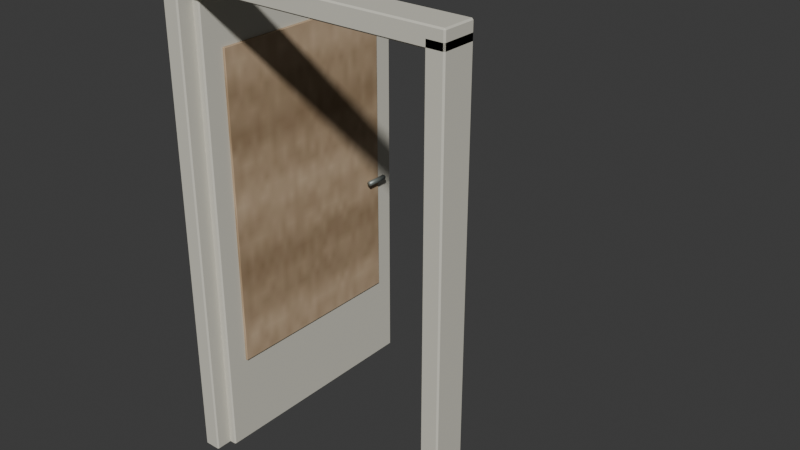 # Source: door-open.blend  (saved by Blender 5.2.45; exported with 4.5.12 LTS)
import bpy
from mathutils import Matrix  # noqa: F401  (used for matrix-valued properties, if any)

bpy.ops.wm.read_factory_settings(use_empty=True)
scene = bpy.context.scene
scene.name = 'Scene'

# ---- collections
col_collection = bpy.data.collections.new('Collection'); scene.collection.children.link(col_collection)

# ---- images (referenced by path relative to the original .blend; pixels are not part of the script)
import os
ASSET_DIR = os.environ.get("B2B_ASSET_DIR", "")  # directory of the original .blend (textures are referenced by path, not embedded)
HERE = os.path.dirname(os.path.abspath(__file__))  # packed textures are extracted next to this script under _unpacked/

def load_image(name, relpath, width, height, colorspace="sRGB"):
    """Load a texture the original file referenced (path relative to the .blend, or extracted next to this script)."""
    p = next((c for c in (os.path.join(HERE, relpath), os.path.join(ASSET_DIR, relpath)) if relpath and os.path.exists(c)), "")
    if p:
        img = bpy.data.images.load(p, check_existing=True)
        img.name = name
    else:  # same state as the original file: an image datablock whose file is absent (Cycles renders it pink)
        img = bpy.data.images.new(name, width, height)
        img.source = "FILE"
        img.filepath = "//" + (relpath or name)
    img.colorspace_settings.name = colorspace
    return img
img_wood_authored = load_image('wood-authored', '_unpacked/wood-authored.62b6c822.png', 128, 128, 'sRGB')

# ---- materials (node trees are filled in below, after node groups)
mat_ivory_painted_timber = bpy.data.materials.new('ivory painted timber')
mat_ivory_painted_timber.diffuse_color = (0.66, 0.64, 0.55, 1.0)
mat_aged_timber_laminate = bpy.data.materials.new('aged timber laminate')
mat_aged_timber_laminate.diffuse_color = (0.55, 0.44, 0.28, 1.0)
mat_brushed_grey_metal = bpy.data.materials.new('brushed grey metal')
mat_brushed_grey_metal.diffuse_color = (0.25, 0.28, 0.26, 1.0)

# ---- material node trees
mat_ivory_painted_timber.use_nodes = True; mat_ivory_painted_timber.node_tree.nodes.clear()
_N = mat_ivory_painted_timber.node_tree.nodes; _L = mat_ivory_painted_timber.node_tree.links
n0 = _N.new('ShaderNodeBsdfPrincipled'); n0.name = 'Principled BSDF'; n0.location = (-200, 100)
n0.inputs[0].default_value = (0.66, 0.64, 0.55, 1.0)
n0.inputs[2].default_value = 0.82
n0.inputs[10].default_value = 0.005
n1 = _N.new('ShaderNodeOutputMaterial'); n1.name = 'Material Output'; n1.location = (200, 100)
_L.new(n0.outputs[0], n1.inputs[0])
n1.is_active_output = True
mat_aged_timber_laminate.use_nodes = True; mat_aged_timber_laminate.node_tree.nodes.clear()
_N = mat_aged_timber_laminate.node_tree.nodes; _L = mat_aged_timber_laminate.node_tree.links
n0 = _N.new('ShaderNodeBsdfPrincipled'); n0.name = 'Principled BSDF'; n0.location = (-200, 100)
n0.inputs[2].default_value = 0.83
n0.inputs[10].default_value = 0.005
n1 = _N.new('ShaderNodeOutputMaterial'); n1.name = 'Material Output'; n1.location = (200, 100)
n2 = _N.new('ShaderNodeTexImage'); n2.name = 'Image Texture'; n2.location = (0, 0)
n2.image = img_wood_authored
_L.new(n0.outputs[0], n1.inputs[0])
_L.new(n2.outputs[0], n0.inputs[0])
n1.is_active_output = True
mat_brushed_grey_metal.use_nodes = True; mat_brushed_grey_metal.node_tree.nodes.clear()
_N = mat_brushed_grey_metal.node_tree.nodes; _L = mat_brushed_grey_metal.node_tree.links
n0 = _N.new('ShaderNodeBsdfPrincipled'); n0.name = 'Principled BSDF'; n0.location = (-200, 100)
n0.inputs[0].default_value = (0.25, 0.28, 0.26, 1.0)
n0.inputs[1].default_value = 0.55
n0.inputs[2].default_value = 0.46
n0.inputs[10].default_value = 0.005
n1 = _N.new('ShaderNodeOutputMaterial'); n1.name = 'Material Output'; n1.location = (200, 100)
_L.new(n0.outputs[0], n1.inputs[0])
n1.is_active_output = True

# ---- world
world_world = bpy.data.worlds.new('World'); scene.world = world_world
world_world.use_nodes = True; world_world.node_tree.nodes.clear()
_N = world_world.node_tree.nodes; _L = world_world.node_tree.links
n0 = _N.new('ShaderNodeOutputWorld'); n0.name = 'World Output'; n0.location = (200, 100)
n1 = _N.new('ShaderNodeBackground'); n1.name = 'Background'; n1.location = (-200, 100)
n1.inputs[0].default_value = (0.05088, 0.05088, 0.05088, 1.0)
_L.new(n1.outputs[0], n0.inputs[0])
n0.is_active_output = True
world_world.color = (0.05088, 0.05088, 0.05088)
world_world.sun_shadow_jitter_overblur = 0.0

# ---- meshes
me_cube_001 = bpy.data.meshes.new('Cube.001')
me_cube_001.from_pydata([(-0.034, -0.069, -1.09), (-0.034, -0.075, -1.084), (-0.04, -0.069, -1.084), (-0.034, -0.075, 1.084), (-0.034, -0.069, 1.09), (-0.04, -0.069, 1.084), (-0.034, 0.069, -1.09), (-0.04, 0.069, -1.084), (-0.034, 0.075, -1.084), (-0.034, 0.069, 1.09), (-0.034, 0.075, 1.084), (-0.04, 0.069, 1.084), (0.034, -0.069, -1.09), (0.04, -0.069, -1.084), (0.034, -0.075, -1.084), (0.034, -0.069, 1.09), (0.034, -0.075, 1.084), (0.04, -0.069, 1.084), (0.034, 0.069, -1.09), (0.034, 0.075, -1.084), (0.04, 0.069, -1.084), (0.034, 0.069, 1.09), (0.04, 0.069, 1.084), (0.034, 0.075, 1.084)], [], [(0, 1, 2), (3, 4, 5), (6, 7, 8), (9, 10, 11), (12, 13, 14), (15, 16, 17), (18, 19, 20), (21, 22, 23), (6, 0, 2, 7), (1, 3, 5, 2), (4, 9, 11, 5), (10, 8, 7, 11), (18, 6, 8, 19), (9, 21, 23, 10), (22, 20, 19, 23), (12, 18, 20, 13), (21, 15, 17, 22), (16, 14, 13, 17), (0, 12, 14, 1), (15, 4, 3, 16), (6, 18, 12, 0), (2, 5, 11, 7), (14, 16, 3, 1), (21, 9, 4, 15), (8, 10, 23, 19), (20, 22, 17, 13)])
_uv = me_cube_001.uv_layers.new(name='UVMap')
_uv.uv.foreach_set('vector', [0.1438, 0.74, 0.1437, 0.75, 0.125, 0.74, 0.6243, 0.9812, 0.625, 0.9812, 0.6243, 1.0, 0.1438, 0.51, 0.125, 0.51, 0.1437, 0.5, 0.625, 0.2592, 0.6243, 0.2688, 0.6243, 0.2425, 0.3562, 0.74, 0.3755, 0.74, 0.366, 0.7594, 0.6344, 0.7544, 0.6243, 0.7688, 0.6243, 0.7425, 0.3562, 0.51, 0.366, 0.4906, 0.3755, 0.51, 0.6344, 0.5028, 0.6243, 0.51, 0.6243, 0.4859, 0.1438, 0.51, 0.1438, 0.74, 0.125, 0.74, 0.125, 0.51, 0.3757, 0.0, 0.6243, 0.0, 0.6243, 0.01, 0.3757, 0.01, 0.625, 0.01, 0.625, 0.2592, 0.6243, 0.2425, 0.6243, 0.01, 0.6243, 0.2688, 0.3757, 0.2688, 0.3757, 0.24, 0.6243, 0.2425, 0.3562, 0.51, 0.1438, 0.51, 0.1437, 0.5, 0.366, 0.4906, 0.625, 0.2592, 0.6344, 0.5028, 0.6243, 0.4859, 0.6243, 0.2688, 0.6243, 0.51, 0.3755, 0.51, 0.366, 0.4906, 0.6243, 0.4859, 0.3562, 0.74, 0.3562, 0.51, 0.3755, 0.51, 0.3755, 0.74, 0.6344, 0.5028, 0.6344, 0.7544, 0.6243, 0.7425, 0.6243, 0.51, 0.6243, 0.7688, 0.366, 0.7594, 0.3755, 0.74, 0.6243, 0.7425, 0.1438, 0.74, 0.3562, 0.74, 0.366, 0.7594, 0.1437, 0.75, 0.6344, 0.7544, 0.625, 0.9812, 0.6243, 0.9812, 0.6243, 0.7688, 0.1438, 0.51, 0.3562, 0.51, 0.3562, 0.74, 0.1438, 0.74, 0.3757, 0.01, 0.6243, 0.01, 0.6243, 0.2425, 0.3757, 0.24, 0.366, 0.7594, 0.6243, 0.7688, 0.6243, 0.9812, 0.3757, 0.9813, 0.6344, 0.5028, 0.8562, 0.51, 0.8562, 0.74, 0.6344, 0.7544, 0.3757, 0.2688, 0.6243, 0.2688, 0.6243, 0.4859, 0.366, 0.4906, 0.3755, 0.51, 0.6243, 0.51, 0.6243, 0.7425, 0.3755, 0.74])
me_cube_001.materials.append(mat_ivory_painted_timber)
me_cube_001.update()
me_cube_002 = bpy.data.meshes.new('Cube.002')
me_cube_002.from_pydata([(-0.034, -0.069, -1.09), (-0.034, -0.075, -1.084), (-0.04, -0.069, -1.084), (-0.034, -0.075, 1.084), (-0.034, -0.069, 1.09), (-0.04, -0.069, 1.084), (-0.034, 0.069, -1.09), (-0.04, 0.069, -1.084), (-0.034, 0.075, -1.084), (-0.034, 0.069, 1.09), (-0.034, 0.075, 1.084), (-0.04, 0.069, 1.084), (0.034, -0.069, -1.09), (0.04, -0.069, -1.084), (0.034, -0.075, -1.084), (0.034, -0.069, 1.09), (0.034, -0.075, 1.084), (0.04, -0.069, 1.084), (0.034, 0.069, -1.09), (0.034, 0.075, -1.084), (0.04, 0.069, -1.084), (0.034, 0.069, 1.09), (0.04, 0.069, 1.084), (0.034, 0.075, 1.084)], [], [(0, 1, 2), (3, 4, 5), (6, 7, 8), (9, 10, 11), (12, 13, 14), (15, 16, 17), (18, 19, 20), (21, 22, 23), (6, 0, 2, 7), (1, 3, 5, 2), (4, 9, 11, 5), (10, 8, 7, 11), (18, 6, 8, 19), (9, 21, 23, 10), (22, 20, 19, 23), (12, 18, 20, 13), (21, 15, 17, 22), (16, 14, 13, 17), (0, 12, 14, 1), (15, 4, 3, 16), (6, 18, 12, 0), (2, 5, 11, 7), (14, 16, 3, 1), (21, 9, 4, 15), (8, 10, 23, 19), (20, 22, 17, 13)])
_uv = me_cube_002.uv_layers.new(name='UVMap')
_uv.uv.foreach_set('vector', [0.1438, 0.74, 0.1437, 0.75, 0.125, 0.74, 0.6243, 0.9812, 0.625, 0.9812, 0.6243, 1.0, 0.1438, 0.51, 0.125, 0.51, 0.1437, 0.5, 0.625, 0.2592, 0.6243, 0.2688, 0.6243, 0.2425, 0.3562, 0.74, 0.3755, 0.74, 0.366, 0.7594, 0.6344, 0.7544, 0.6243, 0.7688, 0.6243, 0.7425, 0.3562, 0.51, 0.366, 0.4906, 0.3755, 0.51, 0.6344, 0.5028, 0.6243, 0.51, 0.6243, 0.4859, 0.1438, 0.51, 0.1438, 0.74, 0.125, 0.74, 0.125, 0.51, 0.3757, 0.0, 0.6243, 0.0, 0.6243, 0.01, 0.3757, 0.01, 0.625, 0.01, 0.625, 0.2592, 0.6243, 0.2425, 0.6243, 0.01, 0.6243, 0.2688, 0.3757, 0.2688, 0.3757, 0.24, 0.6243, 0.2425, 0.3562, 0.51, 0.1438, 0.51, 0.1437, 0.5, 0.366, 0.4906, 0.625, 0.2592, 0.6344, 0.5028, 0.6243, 0.4859, 0.6243, 0.2688, 0.6243, 0.51, 0.3755, 0.51, 0.366, 0.4906, 0.6243, 0.4859, 0.3562, 0.74, 0.3562, 0.51, 0.3755, 0.51, 0.3755, 0.74, 0.6344, 0.5028, 0.6344, 0.7544, 0.6243, 0.7425, 0.6243, 0.51, 0.6243, 0.7688, 0.366, 0.7594, 0.3755, 0.74, 0.6243, 0.7425, 0.1438, 0.74, 0.3562, 0.74, 0.366, 0.7594, 0.1437, 0.75, 0.6344, 0.7544, 0.625, 0.9812, 0.6243, 0.9812, 0.6243, 0.7688, 0.1438, 0.51, 0.3562, 0.51, 0.3562, 0.74, 0.1438, 0.74, 0.3757, 0.01, 0.6243, 0.01, 0.6243, 0.2425, 0.3757, 0.24, 0.366, 0.7594, 0.6243, 0.7688, 0.6243, 0.9812, 0.3757, 0.9813, 0.6344, 0.5028, 0.8562, 0.51, 0.8562, 0.74, 0.6344, 0.7544, 0.3757, 0.2688, 0.6243, 0.2688, 0.6243, 0.4859, 0.366, 0.4906, 0.3755, 0.51, 0.6243, 0.51, 0.6243, 0.7425, 0.3755, 0.74])
me_cube_002.materials.append(mat_ivory_painted_timber)
me_cube_002.update()
me_cube_003 = bpy.data.meshes.new('Cube.003')
me_cube_003.from_pydata([(-0.659, -0.069, -0.04), (-0.659, -0.075, -0.034), (-0.665, -0.069, -0.034), (-0.659, -0.075, 0.034), (-0.659, -0.069, 0.04), (-0.665, -0.069, 0.034), (-0.659, 0.069, -0.04), (-0.665, 0.069, -0.034), (-0.659, 0.075, -0.034), (-0.659, 0.069, 0.04), (-0.659, 0.075, 0.034), (-0.665, 0.069, 0.034), (0.659, -0.069, -0.04), (0.665, -0.069, -0.034), (0.659, -0.075, -0.034), (0.659, -0.069, 0.04), (0.659, -0.075, 0.034), (0.665, -0.069, 0.034), (0.659, 0.069, -0.04), (0.659, 0.075, -0.034), (0.665, 0.069, -0.034), (0.659, 0.069, 0.04), (0.665, 0.069, 0.034), (0.659, 0.075, 0.034)], [], [(0, 1, 2), (3, 4, 5), (6, 7, 8), (9, 10, 11), (12, 13, 14), (15, 16, 17), (18, 19, 20), (21, 22, 23), (6, 0, 2, 7), (1, 3, 5, 2), (4, 9, 11, 5), (10, 8, 7, 11), (18, 6, 8, 19), (9, 21, 23, 10), (22, 20, 19, 23), (12, 18, 20, 13), (21, 15, 17, 22), (16, 14, 13, 17), (0, 12, 14, 1), (15, 4, 3, 16), (6, 18, 12, 0), (2, 5, 11, 7), (14, 16, 3, 1), (21, 9, 4, 15), (8, 10, 23, 19), (20, 22, 17, 13)])
_uv = me_cube_003.uv_layers.new(name='UVMap')
_uv.uv.foreach_set('vector', [0.1261, 0.74, 0.1261, 0.75, 0.125, 0.74, 0.6062, 0.9989, 0.625, 0.9989, 0.6062, 1.0, 0.1261, 0.51, 0.125, 0.51, 0.1261, 0.5, 0.625, 0.2474, 0.6063, 0.2511, 0.6062, 0.2425, 0.3739, 0.74, 0.3891, 0.74, 0.3838, 0.7506, 0.6256, 0.7456, 0.6063, 0.7511, 0.6062, 0.7425, 0.3739, 0.51, 0.3838, 0.4994, 0.3891, 0.51, 0.6256, 0.5072, 0.6062, 0.51, 0.6062, 0.4992, 0.1261, 0.51, 0.1261, 0.74, 0.125, 0.74, 0.125, 0.51, 0.3938, 0.0, 0.6062, 0.0, 0.6062, 0.01, 0.3938, 0.01, 0.625, 0.01, 0.625, 0.2474, 0.6062, 0.2425, 0.6062, 0.01, 0.6063, 0.2511, 0.3938, 0.2511, 0.3938, 0.24, 0.6062, 0.2425, 0.3739, 0.51, 0.1261, 0.51, 0.1261, 0.5, 0.3838, 0.4994, 0.625, 0.2474, 0.6256, 0.5072, 0.6062, 0.4992, 0.6063, 0.2511, 0.6062, 0.51, 0.3891, 0.51, 0.3838, 0.4994, 0.6062, 0.4992, 0.3739, 0.74, 0.3739, 0.51, 0.3891, 0.51, 0.3891, 0.74, 0.6256, 0.5072, 0.6256, 0.7456, 0.6062, 0.7425, 0.6062, 0.51, 0.6063, 0.7511, 0.3838, 0.7506, 0.3891, 0.74, 0.6062, 0.7425, 0.1261, 0.74, 0.3739, 0.74, 0.3838, 0.7506, 0.1261, 0.75, 0.6256, 0.7456, 0.625, 0.9989, 0.6062, 0.9989, 0.6063, 0.7511, 0.1261, 0.51, 0.3739, 0.51, 0.3739, 0.74, 0.1261, 0.74, 0.3938, 0.01, 0.6062, 0.01, 0.6062, 0.2425, 0.3938, 0.24, 0.3838, 0.7506, 0.6063, 0.7511, 0.6062, 0.9989, 0.3938, 0.9989, 0.6256, 0.5072, 0.8739, 0.51, 0.8739, 0.74, 0.6256, 0.7456, 0.3938, 0.2511, 0.6063, 0.2511, 0.6062, 0.4992, 0.3838, 0.4994, 0.3891, 0.51, 0.6062, 0.51, 0.6062, 0.7425, 0.3891, 0.74])
me_cube_003.materials.append(mat_ivory_painted_timber)
me_cube_003.update()
me_cube_004 = bpy.data.meshes.new('Cube.004')
me_cube_004.from_pydata([(-0.0165, -0.544, -1.035), (-0.0165, -0.55, -1.029), (-0.0225, -0.544, -1.029), (-0.0165, -0.55, 1.029), (-0.0165, -0.544, 1.035), (-0.0225, -0.544, 1.029), (-0.0165, 0.544, -1.035), (-0.0225, 0.544, -1.029), (-0.0165, 0.55, -1.029), (-0.0165, 0.544, 1.035), (-0.0165, 0.55, 1.029), (-0.0225, 0.544, 1.029), (0.0165, -0.544, -1.035), (0.0225, -0.544, -1.029), (0.0165, -0.55, -1.029), (0.0165, -0.544, 1.035), (0.0165, -0.55, 1.029), (0.0225, -0.544, 1.029), (0.0165, 0.544, -1.035), (0.0165, 0.55, -1.029), (0.0225, 0.544, -1.029), (0.0165, 0.544, 1.035), (0.0225, 0.544, 1.029), (0.0165, 0.55, 1.029)], [], [(0, 1, 2), (3, 4, 5), (6, 7, 8), (9, 10, 11), (12, 13, 14), (15, 16, 17), (18, 19, 20), (21, 22, 23), (6, 0, 2, 7), (1, 3, 5, 2), (4, 9, 11, 5), (10, 8, 7, 11), (18, 6, 8, 19), (9, 21, 23, 10), (22, 20, 19, 23), (12, 18, 20, 13), (21, 15, 17, 22), (16, 14, 13, 17), (0, 12, 14, 1), (15, 4, 3, 16), (6, 18, 12, 0), (2, 5, 11, 7), (14, 16, 3, 1), (21, 9, 4, 15), (8, 10, 23, 19), (20, 22, 17, 13)])
_uv = me_cube_004.uv_layers.new(name='UVMap')
_uv.uv.foreach_set('vector', [0.1583, 0.7486, 0.1583, 0.75, 0.125, 0.7486, 0.6243, 0.9667, 0.625, 0.9667, 0.6243, 1.0, 0.1583, 0.5014, 0.125, 0.5014, 0.1583, 0.5, 0.625, 0.2718, 0.6243, 0.2833, 0.6243, 0.249, 0.3417, 0.7486, 0.3755, 0.7486, 0.3587, 0.7667, 0.6417, 0.766, 0.6243, 0.7833, 0.6243, 0.749, 0.3417, 0.5014, 0.3587, 0.4833, 0.3755, 0.5014, 0.6417, 0.4927, 0.6243, 0.5014, 0.6243, 0.475, 0.1583, 0.5014, 0.1583, 0.7486, 0.125, 0.7486, 0.125, 0.5014, 0.3757, 0.0, 0.6243, 0.0, 0.6243, 0.001364, 0.3757, 0.001364, 0.625, 0.001364, 0.625, 0.2718, 0.6243, 0.249, 0.6243, 0.001364, 0.6243, 0.2833, 0.3757, 0.2833, 0.3757, 0.2486, 0.6243, 0.249, 0.3417, 0.5014, 0.1583, 0.5014, 0.1583, 0.5, 0.3587, 0.4833, 0.625, 0.2718, 0.6417, 0.4927, 0.6243, 0.475, 0.6243, 0.2833, 0.6243, 0.5014, 0.3755, 0.5014, 0.3587, 0.4833, 0.6243, 0.475, 0.3417, 0.7486, 0.3417, 0.5014, 0.3755, 0.5014, 0.3755, 0.7486, 0.6417, 0.4927, 0.6417, 0.766, 0.6243, 0.749, 0.6243, 0.5014, 0.6243, 0.7833, 0.3587, 0.7667, 0.3755, 0.7486, 0.6243, 0.749, 0.1583, 0.7486, 0.3417, 0.7486, 0.3587, 0.7667, 0.1583, 0.75, 0.6417, 0.766, 0.625, 0.9667, 0.6243, 0.9667, 0.6243, 0.7833, 0.1583, 0.5014, 0.3417, 0.5014, 0.3417, 0.7486, 0.1583, 0.7486, 0.3757, 0.001364, 0.6243, 0.001364, 0.6243, 0.249, 0.3757, 0.2486, 0.3587, 0.7667, 0.6243, 0.7833, 0.6243, 0.9667, 0.3757, 0.9667, 0.6417, 0.4927, 0.8417, 0.5014, 0.8417, 0.7486, 0.6417, 0.766, 0.3757, 0.2833, 0.6243, 0.2833, 0.6243, 0.475, 0.3587, 0.4833, 0.3755, 0.5014, 0.6243, 0.5014, 0.6243, 0.749, 0.3755, 0.7486])
me_cube_004.materials.append(mat_ivory_painted_timber)
me_cube_004.update()
me_cube_005 = bpy.data.meshes.new('Cube.005')
me_cube_005.from_pydata([(-0.0036, -0.4476, -0.725), (-0.0036, -0.45, -0.7226), (-0.006, -0.4476, -0.7226), (-0.0036, -0.45, 0.7226), (-0.0036, -0.4476, 0.725), (-0.006, -0.4476, 0.7226), (-0.0036, 0.4476, -0.725), (-0.006, 0.4476, -0.7226), (-0.0036, 0.45, -0.7226), (-0.0036, 0.4476, 0.725), (-0.0036, 0.45, 0.7226), (-0.006, 0.4476, 0.7226), (0.0036, -0.4476, -0.725), (0.006, -0.4476, -0.7226), (0.0036, -0.45, -0.7226), (0.0036, -0.4476, 0.725), (0.0036, -0.45, 0.7226), (0.006, -0.4476, 0.7226), (0.0036, 0.4476, -0.725), (0.0036, 0.45, -0.7226), (0.006, 0.4476, -0.7226), (0.0036, 0.4476, 0.725), (0.006, 0.4476, 0.7226), (0.0036, 0.45, 0.7226)], [], [(0, 1, 2), (3, 4, 5), (6, 7, 8), (9, 10, 11), (12, 13, 14), (15, 16, 17), (18, 19, 20), (21, 22, 23), (6, 0, 2, 7), (1, 3, 5, 2), (4, 9, 11, 5), (10, 8, 7, 11), (18, 6, 8, 19), (9, 21, 23, 10), (22, 20, 19, 23), (12, 18, 20, 13), (21, 15, 17, 22), (16, 14, 13, 17), (0, 12, 14, 1), (15, 4, 3, 16), (6, 18, 12, 0), (2, 5, 11, 7), (14, 16, 3, 1), (21, 9, 4, 15), (8, 10, 23, 19), (20, 22, 17, 13)])
_uv = me_cube_005.uv_layers.new(name='UVMap')
_uv.uv.foreach_set('vector', [0.175, 0.7493, 0.175, 0.75, 0.125, 0.7493, 0.6246, 0.95, 0.625, 0.95, 0.6246, 1.0, 0.175, 0.5007, 0.125, 0.5007, 0.175, 0.5, 0.625, 0.2831, 0.6246, 0.3, 0.6246, 0.2495, 0.325, 0.7493, 0.3753, 0.7493, 0.3502, 0.775, 0.65, 0.7747, 0.6246, 0.8, 0.6246, 0.7495, 0.325, 0.5007, 0.3502, 0.475, 0.3753, 0.5007, 0.65, 0.488, 0.6246, 0.5007, 0.6246, 0.4625, 0.175, 0.5007, 0.175, 0.7493, 0.125, 0.7493, 0.125, 0.5007, 0.3754, 0.0, 0.6246, 0.0, 0.6246, 0.0006667, 0.3754, 0.0006667, 0.625, 0.0006667, 0.625, 0.2831, 0.6246, 0.2495, 0.6246, 0.0006667, 0.6246, 0.3, 0.3754, 0.3, 0.3754, 0.2493, 0.6246, 0.2495, 0.325, 0.5007, 0.175, 0.5007, 0.175, 0.5, 0.3502, 0.475, 0.625, 0.2831, 0.65, 0.488, 0.6246, 0.4625, 0.6246, 0.3, 0.6246, 0.5007, 0.3753, 0.5007, 0.3502, 0.475, 0.6246, 0.4625, 0.325, 0.7493, 0.325, 0.5007, 0.3753, 0.5007, 0.3753, 0.7493, 0.65, 0.488, 0.65, 0.7747, 0.6246, 0.7495, 0.6246, 0.5007, 0.6246, 0.8, 0.3502, 0.775, 0.3753, 0.7493, 0.6246, 0.7495, 0.175, 0.7493, 0.325, 0.7493, 0.3502, 0.775, 0.175, 0.75, 0.65, 0.7747, 0.625, 0.95, 0.6246, 0.95, 0.6246, 0.8, 0.175, 0.5007, 0.325, 0.5007, 0.325, 0.7493, 0.175, 0.7493, 0.3754, 0.0006667, 0.6246, 0.0006667, 0.6246, 0.2495, 0.3754, 0.2493, 0.3502, 0.775, 0.6246, 0.8, 0.6246, 0.95, 0.3754, 0.95, 0.65, 0.488, 0.825, 0.5007, 0.825, 0.7493, 0.65, 0.7747, 0.3754, 0.3, 0.6246, 0.3, 0.6246, 0.4625, 0.3502, 0.475, 0.3753, 0.5007, 0.6246, 0.5007, 0.6246, 0.7495, 0.3753, 0.7493])
me_cube_005.materials.append(mat_aged_timber_laminate)
me_cube_005.update()
me_cylinder = bpy.data.meshes.new('Cylinder')
me_cylinder.from_pydata([(0.0, 0.012, -0.0525), (0.0, 0.012, 0.0525), (0.007053, 0.009708, -0.0525), (0.007053, 0.009708, 0.0525), (0.01141, 0.003708, -0.0525), (0.01141, 0.003708, 0.0525), (0.01141, -0.003708, -0.0525), (0.01141, -0.003708, 0.0525), (0.007053, -0.009708, -0.0525), (0.007053, -0.009708, 0.0525), (0.0, -0.012, -0.0525), (0.0, -0.012, 0.0525), (-0.007053, -0.009708, -0.0525), (-0.007053, -0.009708, 0.0525), (-0.01141, -0.003708, -0.0525), (-0.01141, -0.003708, 0.0525), (-0.01141, 0.003708, -0.0525), (-0.01141, 0.003708, 0.0525), (-0.007053, 0.009708, -0.0525), (-0.007053, 0.009708, 0.0525)], [], [(0, 1, 3, 2), (2, 3, 5, 4), (4, 5, 7, 6), (6, 7, 9, 8), (8, 9, 11, 10), (10, 11, 13, 12), (12, 13, 15, 14), (14, 15, 17, 16), (3, 1, 19, 17, 15, 13, 11, 9, 7, 5), (16, 17, 19, 18), (18, 19, 1, 0), (0, 2, 4, 6, 8, 10, 12, 14, 16, 18)])
me_cylinder.polygons.foreach_set('use_smooth', [True] * 12)
_uv = me_cylinder.uv_layers.new(name='UVMap')
_uv.uv.foreach_set('vector', [1.0, 0.5, 1.0, 1.0, 0.9, 1.0, 0.9, 0.5, 0.9, 0.5, 0.9, 1.0, 0.8, 1.0, 0.8, 0.5, 0.8, 0.5, 0.8, 1.0, 0.7, 1.0, 0.7, 0.5, 0.7, 0.5, 0.7, 1.0, 0.6, 1.0, 0.6, 0.5, 0.6, 0.5, 0.6, 1.0, 0.5, 1.0, 0.5, 0.5, 0.5, 0.5, 0.5, 1.0, 0.4, 1.0, 0.4, 0.5, 0.4, 0.5, 0.4, 1.0, 0.3, 1.0, 0.3, 0.5, 0.3, 0.5, 0.3, 1.0, 0.2, 1.0, 0.2, 0.5, 0.3911, 0.4442, 0.25, 0.49, 0.1089, 0.4442, 0.02175, 0.3242, 0.02175, 0.1758, 0.1089, 0.05584, 0.25, 0.01, 0.3911, 0.05584, 0.4783, 0.1758, 0.4783, 0.3242, 0.2, 0.5, 0.2, 1.0, 0.1, 1.0, 0.1, 0.5, 0.1, 0.5, 0.1, 1.0, -7.451e-08, 1.0, -7.451e-08, 0.5, 0.75, 0.49, 0.8911, 0.4442, 0.9783, 0.3242, 0.9783, 0.1758, 0.8911, 0.05584, 0.75, 0.01, 0.6089, 0.05584, 0.5217, 0.1758, 0.5217, 0.3242, 0.6089, 0.4442])
me_cylinder.materials.append(mat_brushed_grey_metal)
me_cylinder.update()

# ---- objects
ob_painted_jamb = bpy.data.objects.new('painted jamb', me_cube_001)
ob_painted_jamb_001 = bpy.data.objects.new('painted jamb.001', me_cube_002)
ob_door_lintel = bpy.data.objects.new('door lintel', me_cube_003)
ob_open_timber_leaf = bpy.data.objects.new('open timber leaf', me_cube_004)
ob_leaf_inset_panel = bpy.data.objects.new('leaf inset panel', me_cube_005)
ob_lever = bpy.data.objects.new('lever', me_cylinder)

# ---- transforms, parenting, visibility, modifiers, constraints
ob_painted_jamb.location = (-0.625, 0.0, 1.09)
ob_painted_jamb_001.location = (0.625, 0.0, 1.09)
ob_door_lintel.location = (0.0, 0.0, 2.18)
ob_open_timber_leaf.location = (-0.575, 0.55, 1.035)
ob_leaf_inset_panel.location = (-0.548, 0.55, 1.14)
ob_lever.location = (-0.52, 0.9625, 1.0)
ob_lever.rotation_euler = (1.571, -0.0, 0.0)

# ---- collection membership
col_collection.objects.link(ob_painted_jamb)
col_collection.objects.link(ob_painted_jamb_001)
col_collection.objects.link(ob_door_lintel)
col_collection.objects.link(ob_open_timber_leaf)
col_collection.objects.link(ob_leaf_inset_panel)
col_collection.objects.link(ob_lever)

# ---- scene / render settings (as saved in the file)
scene.frame_start = 1; scene.frame_end = 250; scene.frame_set(1)
scene.render.engine = 'BLENDER_EEVEE_NEXT'
scene.render.bake_bias = 0.0
scene.render.bake_samples = 0
scene.render.compositor_device = 'GPU'
scene.eevee.use_volume_custom_range = False
scene.eevee.fast_gi_thickness_near = 0.1
scene.eevee.fast_gi_thickness_far = 0.0
scene.eevee.ray_tracing_options.screen_trace_thickness = 0.1
bpy.context.view_layer.update()

# ---- added for rendering (the .blend has no active camera and no usable light): camera, sun
cam_auto = bpy.data.cameras.new('AutoCamera')
cam_auto.lens = 50.0
cam_auto.sensor_width = 36.0
cam_auto.clip_end = 1000.0
ob_auto_camera = bpy.data.objects.new('AutoCamera', cam_auto)
scene.collection.objects.link(ob_auto_camera)
ob_auto_camera.location = (2.62964, -2.64307, 3.21372)
ob_auto_camera.rotation_euler = (1.09748, -7.21219e-08, 0.694738)
scene.camera = ob_auto_camera
light_auto_sun = bpy.data.lights.new('AutoSun', 'SUN')
light_auto_sun.energy = 3.0
light_auto_sun.angle = 0.0523599
ob_auto_sun = bpy.data.objects.new('AutoSun', light_auto_sun)
scene.collection.objects.link(ob_auto_sun)
ob_auto_sun.rotation_euler = (0.872665, 0.174533, 0.523599)
bpy.context.view_layer.update()
